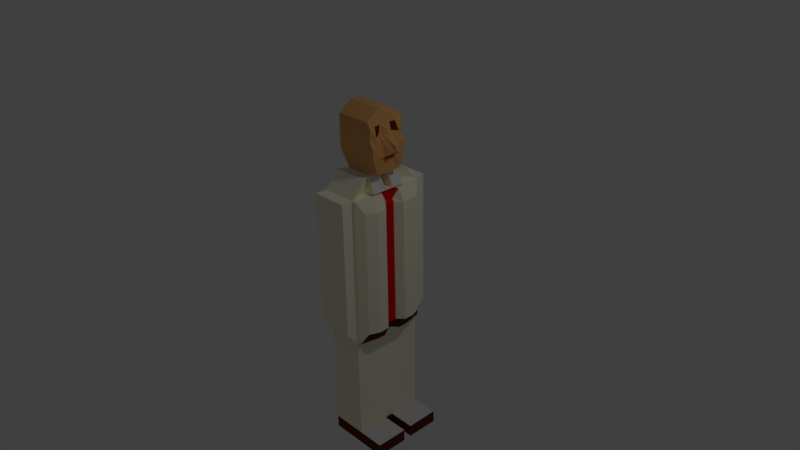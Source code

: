 # Source: scientific.blend  (saved by Blender 2.77.0; exported with 4.5.12 LTS)
import bpy
from mathutils import Matrix  # noqa: F401  (used for matrix-valued properties, if any)

bpy.ops.wm.read_factory_settings(use_empty=True)
scene = bpy.context.scene
scene.name = 'Scene'

# ---- collections
col_collection_1 = bpy.data.collections.new('Collection 1'); scene.collection.children.link(col_collection_1)

# ---- materials (node trees are filled in below, after node groups)
mat_material = bpy.data.materials.new('Material')
mat_material.alpha_threshold = 0.0
mat_material.roughness = 0.5
mat_material.line_color = (0.0, 0.0, 0.0, 1.0)
mat_white = bpy.data.materials.new('White')
mat_white.alpha_threshold = 0.0
mat_white.roughness = 0.5
mat_skin = bpy.data.materials.new('SKin')
mat_skin.alpha_threshold = 0.0
mat_skin.diffuse_color = (0.7991, 0.402, 0.1413, 1.0)
mat_skin.roughness = 0.5
mat_shirt = bpy.data.materials.new('Shirt')
mat_shirt.alpha_threshold = 0.0
mat_shirt.diffuse_color = (0.7991, 0.007499, 0.006049, 1.0)
mat_shirt.roughness = 0.5
mat_shoes = bpy.data.materials.new('Shoes')
mat_shoes.alpha_threshold = 0.0
mat_shoes.diffuse_color = (0.1248, 0.02519, 0.001214, 1.0)
mat_shoes.roughness = 0.5

# ---- material node trees
mat_white.use_nodes = True; mat_white.node_tree.nodes.clear()
_N = mat_white.node_tree.nodes; _L = mat_white.node_tree.links
n0 = _N.new('ShaderNodeOutputMaterial'); n0.name = 'Material Output'; n0.location = (300, 300)
n1 = _N.new('ShaderNodeBsdfDiffuse'); n1.name = 'Diffuse BSDF'; n1.location = (10, 300)
n1.inputs[0].default_value = (1.0, 0.9513, 0.7428, 1.0)
_L.new(n1.outputs[0], n0.inputs[0])
n0.is_active_output = True
mat_skin.use_nodes = True; mat_skin.node_tree.nodes.clear()
_N = mat_skin.node_tree.nodes; _L = mat_skin.node_tree.links
n0 = _N.new('ShaderNodeOutputMaterial'); n0.name = 'Material Output'; n0.location = (300, 300)
n1 = _N.new('ShaderNodeBsdfDiffuse'); n1.name = 'Diffuse BSDF'; n1.location = (10, 300)
n1.inputs[0].default_value = (0.8, 0.4033, 0.1422, 1.0)
_L.new(n1.outputs[0], n0.inputs[0])
n0.is_active_output = True
mat_shirt.use_nodes = True; mat_shirt.node_tree.nodes.clear()
_N = mat_shirt.node_tree.nodes; _L = mat_shirt.node_tree.links
n0 = _N.new('ShaderNodeOutputMaterial'); n0.name = 'Material Output'; n0.location = (300, 300)
n1 = _N.new('ShaderNodeBsdfDiffuse'); n1.name = 'Diffuse BSDF'; n1.location = (10, 300)
n1.inputs[0].default_value = (0.8, 0.007711, 0.006263, 1.0)
_L.new(n1.outputs[0], n0.inputs[0])
n0.is_active_output = True
mat_shoes.use_nodes = True; mat_shoes.node_tree.nodes.clear()
_N = mat_shoes.node_tree.nodes; _L = mat_shoes.node_tree.links
n0 = _N.new('ShaderNodeOutputMaterial'); n0.name = 'Material Output'; n0.location = (300, 300)
n1 = _N.new('ShaderNodeBsdfDiffuse'); n1.name = 'Diffuse BSDF'; n1.location = (10, 300)
n1.inputs[0].default_value = (0.1237, 0.02535, 0.001192, 1.0)
_L.new(n1.outputs[0], n0.inputs[0])
n0.is_active_output = True

# ---- world
world_world = bpy.data.worlds.new('World'); scene.world = world_world
world_world.color = (0.05088, 0.05088, 0.05088)
world_world.use_sun_shadow = False
world_world.sun_shadow_jitter_overblur = 0.0
world_world.cycles.sampling_method = 'MANUAL'

# ---- cameras
cam_camera = bpy.data.cameras.new('Camera')
cam_camera.clip_end = 100.0
cam_camera.lens = 35.0
cam_camera.sensor_width = 32.0
cam_camera.sensor_height = 18.0
cam_camera.ortho_scale = 7.314
cam_camera.dof.focus_distance = 0.0

# ---- lights
light_lamp = bpy.data.lights.new('Lamp', 'POINT')
light_lamp.transmission_factor = 0.0
light_lamp.cutoff_distance = 30.0
light_lamp.energy = 100.0
light_lamp.shadow_buffer_clip_start = 1.001
light_lamp.shadow_soft_size = 0.1
light_lamp.shadow_maximum_resolution = 0.006
light_lamp.use_absolute_resolution = True

# ---- meshes
me_cube = bpy.data.meshes.new('Cube')
me_cube.from_pydata([(0.3749, 0.4204, -0.8455), (0.341, 0.05545, -0.8477), (-0.3413, 0.04953, -0.7021), (-0.3413, 0.5127, -0.6976), (0.3749, 0.4204, 0.8455), (-0.2706, 0.05035, 0.9973), (-0.3413, 0.04953, 0.6932), (-0.3413, 0.5127, 0.6976), (0.2866, 0.4978, -1.0), (-0.3017, 0.4978, -1.0), (0.2577, 0.04589, -1.001), (-0.3017, 0.04953, -1.004), (0.2866, 0.4978, 1.0), (-0.3017, 0.4978, 1.0), (0.3062, 0.06265, 0.8747), (-0.3047, 0.05164, 0.9993), (0.2391, 0.4978, -1.0), (-0.2563, 0.4978, -1.0), (0.153, 0.04953, -1.004), (-0.2563, 0.04953, -1.004), (0.2391, 0.4978, 1.0), (-0.2563, 0.4978, 1.0), (0.3138, 0.04613, 0.9955), (-0.2706, 0.05035, 1.227), (0.4343, 0.2799, -0.8455), (-0.3413, 0.3181, -0.6976), (0.4343, 0.2799, 0.8455), (-0.3413, 0.3181, 0.6976), (0.3459, 0.24, 1.0), (-0.3006, 0.2407, 1.0), (0.3459, 0.24, -1.0), (-0.3017, 0.24, -1.0), (0.153, 0.24, -1.0), (-0.2563, 0.24, -1.0), (0.153, 0.24, 1.0), (-0.2563, 0.24, 1.0), (0.2391, 0.6576, -0.8302), (-0.2563, 0.6576, -0.8302), (0.2391, 0.6576, 1.0), (-0.2563, 0.6576, 1.0), (0.2391, 0.4978, -2.452), (-0.2563, 0.4978, -2.452), (0.2391, 0.04953, -2.456), (-0.2563, 0.04953, -2.456), (0.2391, 0.24, -2.452), (-0.2563, 0.24, -2.452), (0.2391, 0.3101, 1.221), (-0.2563, 0.3101, 1.221), (0.1313, 0.04612, 1.213), (0.1735, 0.1739, 1.22), (-0.1906, 0.1739, 1.22), (0.3277, 0.24, 1.025), (0.1963, 0.04612, 1.027), (-0.2634, 0.0495, 1.468), (0.2391, 0.24, 1.468), (-0.2563, 0.24, 1.468), (-0.2563, 0.04953, 1.592), (0.2391, 0.24, 1.596), (-0.2563, 0.24, 1.596), (0.3749, -0.4394, -0.8544), (-0.2563, 0.04953, 1.776), (0.2391, 0.24, 1.781), (-0.2563, 0.24, 1.781), (0.2426, 0.04953, 2.046), (-0.2563, 0.04953, 2.046), (-0.2563, 0.24, 1.922), (0.3363, 0.19, 1.294), (0.3335, 0.04953, 1.257), (0.3363, 0.2391, 1.467), (0.388, 0.08561, 1.49), (0.3353, 0.24, 1.6), (0.3508, 0.08561, 1.602), (0.3005, 0.24, 1.839), (0.2716, 0.06111, 1.852), (0.2427, 0.24, 1.922), (-0.3413, -0.5318, -0.7065), (0.3749, -0.4394, 0.8367), (0.4311, 0.1294, 0.8411), (-0.3413, -0.5318, 0.6888), (0.2866, -0.5169, -1.009), (-0.3017, -0.5169, -1.009), (0.2866, -0.5169, 0.9911), (-0.3017, -0.5169, 0.9911), (0.2391, -0.5169, -1.009), (-0.2563, -0.5169, -1.009), (0.2391, -0.5169, 0.9911), (-0.2563, -0.5169, 0.9911), (0.4343, -0.299, -0.8544), (-0.3413, -0.3372, -0.7065), (0.4343, -0.299, 0.8367), (-0.3413, -0.3372, 0.6888), (0.3459, -0.2591, 0.9911), (-0.3006, -0.2584, 0.9911), (0.3459, -0.2591, -1.009), (-0.3017, -0.2591, -1.009), (0.153, -0.2591, -1.009), (-0.2563, -0.2591, -1.009), (0.153, -0.2591, 0.9911), (-0.2563, -0.2591, 0.9911), (0.2391, -0.6767, -0.8391), (-0.2563, -0.6767, -0.8391), (0.2391, -0.6767, 0.9911), (-0.2563, -0.6767, 0.9911), (0.2391, -0.5169, -2.461), (-0.2563, -0.5169, -2.461), (0.2391, -0.2591, -2.461), (-0.2563, -0.2591, -2.461), (0.2391, -0.3291, 1.212), (-0.2563, -0.3291, 1.212), (0.1735, -0.1929, 1.213), (-0.1906, -0.1929, 1.213), (0.3277, -0.2591, 1.023), (0.2391, -0.2591, 1.459), (-0.2563, -0.2591, 1.459), (0.2391, -0.2591, 1.587), (-0.2563, -0.2591, 1.587), (0.2391, -0.2591, 1.772), (-0.2563, -0.2591, 1.772), (-0.2563, -0.2591, 1.913), (0.3363, -0.2086, 1.288), (0.3363, -0.2581, 1.459), (0.3353, -0.2591, 1.592), (0.2955, -0.2591, 1.832), (0.2427, -0.2591, 1.913), (-0.2563, -0.2591, 0.9911), (0.4326, -0.1604, 0.839), (-0.3017, -0.0687, -1.007), (-0.3413, -0.1057, -0.7042), (0.4326, -0.1566, -0.8509), (0.2576, -0.06514, -1.003), (0.2391, -0.0687, -2.458), (-0.2563, -0.0687, -2.458), (0.153, -0.0687, -1.007), (-0.26, -0.06871, 1.464), (-0.2563, -0.0687, 1.774), (0.3836, -0.117, 1.489), (0.2716, -0.09247, 1.85), (-0.2563, -0.0687, 2.044), (-0.2563, -0.0687, 1.589), (0.3448, -0.1343, 0.9942), (0.1313, -0.06529, 1.211), (-0.2638, -0.06827, 1.22), (-0.3413, -0.1057, 0.6911), (-0.2638, -0.06827, 0.9944), (-0.3028, -0.06725, 0.9954), (-0.2563, -0.0687, -1.007), (0.3138, -0.0646, 0.9936), (0.1985, -0.06529, 1.027), (0.3338, -0.0687, 1.255), (0.3457, -0.117, 1.598), (0.2427, -0.0687, 2.044), (0.4311, 0.1366, -0.8478), (0.3459, 0.1269, -1.004), (0.3438, 0.1339, 0.997), (0.153, 0.04029, 0.9956), (0.3409, 0.04824, 0.8412), (0.153, -0.0687, 0.9935), (0.3459, -0.1429, -1.007), (0.3425, -0.07862, -0.8508), (0.3426, -0.08241, 0.8388), (0.3066, -0.05379, 0.8734), (0.2391, 0.4997, -2.624), (-0.2563, 0.4997, -2.624), (0.2391, 0.05136, -2.628), (-0.2563, 0.05136, -2.628), (0.2391, 0.2419, -2.624), (-0.2563, 0.2419, -2.624), (0.2391, -0.5151, -2.633), (-0.2563, -0.5151, -2.633), (0.2391, -0.2572, -2.633), (-0.2563, -0.2572, -2.633), (0.2391, -0.06687, -2.63), (-0.2563, -0.06687, -2.63), (0.612, -0.06687, -2.63), (0.612, -0.0687, -2.458), (0.612, 0.24, -2.452), (0.612, 0.4978, -2.452), (0.612, 0.04953, -2.456), (0.612, -0.2591, -2.461), (0.612, -0.2572, -2.633), (0.612, -0.5169, -2.461), (0.612, 0.4997, -2.624), (0.612, 0.2419, -2.624), (0.612, 0.05136, -2.628), (0.612, -0.5151, -2.633), (0.3277, 0.04953, 1.024), (0.2391, 0.04953, 1.216), (0.2391, -0.0687, 1.214), (0.3277, -0.0687, 1.024), (0.4727, 0.01083, 1.558), (0.4564, 0.0108, 1.542), (0.4723, 0.01024, 1.621), (0.4583, -0.03022, 1.54), (0.4753, -0.03078, 1.62), (0.4744, -0.03019, 1.556), (0.3346, 0.1628, 1.613), (0.2885, 0.1387, 1.856), (0.276, 0.08511, 1.74), (0.2813, 0.24, 1.695), (0.3084, -0.01432, 1.792), (0.2785, -0.2591, 1.69), (0.2798, 0.04811, 1.751), (0.2857, -0.1816, 1.852), (0.3349, -0.188, 1.607), (0.2813, -0.1165, 1.738), (0.4741, 0.01054, 1.594), (0.4742, -0.01026, 1.625), (0.4743, -0.009677, 1.561), (0.4758, -0.03048, 1.593), (0.4205, 0.0454, 1.586), (0.4205, -0.07556, 1.572), (0.2811, -0.07371, 1.749), (0.3697, -0.0155, 1.701), (0.3656, -0.07677, 1.643), (0.476, -0.009968, 1.598), (0.3638, 0.04435, 1.65), (0.3163, -0.188, 1.725), (0.3231, 0.1628, 1.731), (0.3363, 0.1448, 1.263), (0.3487, 0.1628, 1.477), (0.3577, 0.06757, 1.467), (0.3363, 0.1935, 1.345), (0.3884, -0.01568, 1.491), (0.3363, -0.2125, 1.338), (0.3334, -0.009583, 1.252), (0.3488, -0.188, 1.474), (0.3363, -0.1639, 1.258), (0.3542, -0.09283, 1.466), (0.3568, -0.01263, 1.468), (0.3429, -0.1657, 1.358), (0.3439, 0.1447, 1.361), (0.3334, 0.01998, 1.253), (0.3331, -0.08076, 1.424), (0.336, 0.05855, 1.425), (0.3335, -0.03914, 1.251), (0.3537, -0.05273, 1.467), (0.3547, 0.02747, 1.467), (0.3353, -0.01111, 1.426), (0.3362, 0.02372, 1.426), (0.3351, -0.04594, 1.426), (0.3286, -0.07837, 1.39), (0.3302, -0.0108, 1.391), (0.331, 0.05676, 1.391), (0.331, 0.02298, 1.391), (0.33, -0.04459, 1.39)], [], [(31, 11, 2, 25), (29, 27, 6, 15), (24, 26, 77, 151), (86, 102, 101, 85), (25, 27, 7, 3), (13, 9, 3, 7), (4, 0, 8, 12), (21, 17, 9, 13), (81, 85, 83, 79), (85, 107, 108, 86), (110, 98, 124), (24, 151, 152, 30), (33, 19, 11, 31), (30, 152, 18, 32), (160, 14, 22, 146), (28, 34, 154, 153), (20, 21, 47, 46), (157, 132, 18, 152), (145, 126, 11, 19), (12, 8, 16, 20), (21, 20, 38, 39), (21, 35, 50, 47), (12, 20, 34, 28), (19, 33, 45, 43), (8, 30, 32, 16), (17, 33, 31, 9), (0, 24, 30, 8), (21, 13, 29, 35), (4, 12, 28, 26), (2, 6, 27, 25), (0, 4, 26, 24), (13, 7, 27, 29), (9, 31, 25, 3), (38, 36, 37, 39), (20, 16, 36, 38), (16, 17, 37, 36), (17, 21, 39, 37), (103, 104, 168, 167), (42, 130, 171, 163), (17, 16, 40, 41), (16, 32, 44, 40), (32, 18, 42, 44), (33, 17, 41, 45), (50, 35, 5, 23), (46, 47, 50, 49), (34, 49, 51), (34, 20, 46, 49), (158, 129, 10, 1), (154, 34, 51, 185), (55, 50, 23, 53), (49, 186, 185, 51), (54, 55, 58, 57), (159, 155, 14, 160), (49, 50, 55, 54), (86, 82, 80, 84), (58, 56, 60, 62), (186, 49, 66, 218, 67), (55, 53, 56, 58), (76, 81, 79, 59), (82, 78, 75, 80), (88, 75, 78, 90), (57, 58, 62, 61), (158, 1, 155, 159), (74, 65, 64, 63), (61, 62, 65, 74), (62, 60, 64, 65), (230, 221, 68, 219), (69, 219, 68, 70, 195, 71), (217, 198, 72, 196), (73, 196, 72, 74, 63), (57, 61, 72, 198, 70), (54, 57, 70, 68), (49, 54, 68, 221, 66), (61, 74, 72), (144, 15, 6, 142), (126, 127, 2, 11), (86, 108, 110, 98), (81, 91, 97, 85), (145, 131, 106, 96), (79, 83, 95, 93), (84, 80, 94, 96), (59, 79, 93, 87), (86, 98, 92, 82), (76, 89, 91, 81), (127, 88, 90, 142), (59, 87, 89, 76), (82, 92, 90, 78), (80, 75, 88, 94), (101, 102, 100, 99), (85, 101, 99, 83), (83, 99, 100, 84), (84, 100, 102, 86), (45, 41, 162, 166), (169, 171, 173, 179), (84, 104, 103, 83), (83, 103, 105, 95), (132, 130, 42, 18), (96, 106, 104, 84), (107, 109, 110, 108), (97, 111, 109), (97, 109, 107, 85), (156, 188, 111, 97), (140, 147, 52, 48), (112, 114, 115, 113), (109, 112, 113, 110), (138, 134, 60, 56), (187, 148, 226, 119, 109), (133, 138, 56, 53), (114, 116, 117, 115), (150, 63, 64, 137), (116, 123, 118, 117), (134, 137, 64, 60), (229, 225, 120, 223), (135, 149, 203, 121, 120, 225), (216, 202, 122, 200), (136, 150, 123, 122, 202), (114, 121, 200, 122, 116), (112, 120, 121, 114), (109, 119, 223, 120, 112), (116, 122, 123), (26, 28, 153, 77), (133, 53, 23, 141), (141, 23, 5, 143), (143, 144, 92, 98), (5, 35, 29, 15), (5, 15, 144, 143), (110, 141, 143, 98), (113, 133, 141, 110), (73, 63, 150, 136, 199), (69, 71, 209, 189, 190), (215, 201, 191, 205), (228, 222, 135, 227, 235), (117, 118, 137, 134), (123, 150, 137, 118), (113, 115, 138, 133), (186, 67, 231, 224, 234, 148, 187), (115, 117, 134, 138), (109, 111, 188, 187), (154, 185, 188, 156), (95, 105, 130, 132), (130, 105, 178, 174), (2, 127, 142, 6), (19, 43, 131, 145), (94, 88, 127, 126), (92, 144, 142, 90), (87, 128, 125, 89), (89, 125, 139, 91), (87, 93, 157, 128), (96, 94, 126, 145), (93, 95, 132, 157), (91, 139, 156, 97), (1, 10, 152, 151), (22, 14, 153, 154), (14, 155, 77, 153), (155, 1, 151, 77), (146, 22, 154, 156), (10, 129, 157, 152), (158, 159, 125, 128), (159, 160, 139, 125), (129, 158, 128, 157), (160, 146, 156, 139), (165, 163, 164, 166), (161, 165, 166, 162), (171, 172, 164, 163), (167, 168, 170, 169), (169, 170, 172, 171), (41, 40, 161, 162), (103, 167, 184, 180), (131, 43, 164, 172), (40, 44, 175, 176), (106, 131, 172, 170), (43, 45, 166, 164), (104, 106, 170, 168), (174, 178, 179, 173), (176, 175, 182, 181), (175, 177, 183, 182), (178, 180, 184, 179), (161, 40, 176, 181), (163, 165, 182, 183), (44, 42, 177, 175), (42, 163, 183, 177), (105, 103, 180, 178), (171, 130, 174, 173), (167, 169, 179, 184), (165, 161, 181, 182), (48, 52, 185, 186), (140, 48, 186, 187), (52, 147, 188, 185), (147, 140, 187, 188), (214, 206, 193, 208), (190, 189, 207, 194, 192), (213, 210, 194, 208), (135, 222, 69, 190, 192), (149, 135, 192, 194, 210), (212, 211, 193, 206), (201, 212, 206, 191), (73, 199, 212, 201), (199, 136, 211, 212), (211, 213, 208, 193), (136, 204, 213, 211), (204, 149, 210, 213), (207, 214, 208, 194), (189, 205, 214, 207), (205, 191, 206, 214), (209, 215, 205, 189), (71, 197, 215, 209), (197, 73, 201, 215), (203, 216, 200, 121), (149, 204, 216, 203), (204, 136, 202, 216), (197, 217, 196, 73), (71, 195, 217, 197), (195, 70, 198, 217), (239, 235, 227, 232), (238, 236, 228, 237), (220, 69, 222, 228, 236), (226, 229, 223, 119), (148, 240, 232, 227, 229, 226), (227, 135, 225, 229), (220, 230, 219, 69), (67, 218, 230, 220, 233, 242), (218, 66, 221, 230), (243, 238, 237, 241), (242, 233, 238, 243), (233, 220, 236, 238), (244, 239, 232, 240), (241, 237, 239, 244), (237, 228, 235, 239), (224, 241, 244, 234), (234, 244, 240, 148), (67, 242, 243, 231), (231, 243, 241, 224)])
me_cube.polygons.foreach_set('material_index', [1, 1, 1, 1, 1, 1, 1, 1, 1, 1, 1, 4, 0, 4, 3, 1, 1, 4, 0, 1, 1, 1, 1, 1, 4, 0, 4, 1, 1, 1, 1, 1, 1, 1, 1, 2, 1, 4, 4, 1, 1, 1, 1, 1, 0, 1, 1, 4, 1, 2, 0, 2, 3, 2, 1, 2, 2, 2, 1, 1, 1, 2, 3, 2, 2, 2, 2, 2, 2, 2, 2, 2, 2, 2, 1, 1, 1, 1, 1, 4, 0, 4, 1, 1, 1, 1, 1, 1, 1, 1, 2, 1, 4, 4, 1, 1, 1, 1, 0, 1, 1, 1, 2, 2, 2, 2, 2, 2, 2, 2, 2, 2, 2, 2, 2, 2, 2, 2, 2, 2, 1, 2, 1, 1, 1, 1, 1, 2, 2, 2, 2, 2, 2, 2, 2, 2, 2, 0, 2, 1, 0, 1, 1, 1, 1, 1, 1, 4, 0, 4, 1, 4, 3, 1, 1, 3, 0, 1, 1, 4, 3, 4, 4, 4, 4, 4, 4, 4, 4, 0, 4, 4, 4, 4, 4, 4, 4, 4, 4, 0, 4, 0, 4, 4, 4, 1, 2, 1, 1, 2, 2, 2, 2, 2, 2, 2, 2, 2, 2, 2, 2, 2, 2, 2, 2, 2, 2, 2, 2, 4, 4, 2, 2, 3, 3, 2, 2, 2, 2, 2, 2, 2, 2, 2, 3, 2, 2, 3, 2, 2, 2, 2])
me_cube.materials.append(mat_material)
me_cube.materials.append(mat_white)
me_cube.materials.append(mat_skin)
me_cube.materials.append(mat_shirt)
me_cube.materials.append(mat_shoes)
me_cube.materials.append(None)
me_cube.use_remesh_preserve_volume = False
me_cube.use_remesh_preserve_attributes = False
me_cube.use_mirror_vertex_groups = False
me_cube.update()

# ---- objects
ob_cube = bpy.data.objects.new('Cube', me_cube)
ob_lamp = bpy.data.objects.new('Lamp', light_lamp)
ob_camera = bpy.data.objects.new('Camera', cam_camera)

# ---- transforms, parenting, visibility, modifiers, constraints
ob_cube.location = (0.0, 0.0, 0.0)
ob_cube.lock_rotations_4d = False
ob_cube.empty_display_type = 'ARROWS'
ob_cube.lineart.crease_threshold = 0.0
ob_lamp.location = (4.076, 1.005, 5.904)
ob_lamp.rotation_euler = (0.6503, 0.05522, 1.866)
ob_lamp.lock_rotations_4d = False
ob_lamp.empty_display_type = 'ARROWS'
ob_lamp.color = (0.0, 0.0, 0.0, 0.0)
ob_lamp.lineart.crease_threshold = 0.0
ob_camera.location = (7.481, -6.508, 5.344)
ob_camera.rotation_euler = (1.109, 0.01082, 0.8149)
ob_camera.lock_rotations_4d = False
ob_camera.empty_display_type = 'ARROWS'
ob_camera.color = (0.0, 0.0, 0.0, 0.0)
ob_camera.display_type = 'WIRE'
ob_camera.lineart.crease_threshold = 0.0

# ---- collection membership
col_collection_1.objects.link(ob_cube)
col_collection_1.objects.link(ob_lamp)
col_collection_1.objects.link(ob_camera)

# ---- scene / render settings (as saved in the file)
scene.camera = ob_camera
scene.frame_start = 1; scene.frame_end = 250; scene.frame_set(0)
scene.render.engine = 'CYCLES'
scene.render.resolution_percentage = 50
scene.render.dither_intensity = 0.0
scene.cycles.use_denoising = False
scene.cycles.samples = 128
scene.cycles.sampling_pattern = 'TABULATED_SOBOL'
scene.cycles.light_sampling_threshold = 0.0
scene.cycles.use_adaptive_sampling = False
scene.cycles.use_light_tree = False
scene.cycles.blur_glossy = 0.0
scene.cycles.sample_clamp_indirect = 0.0
scene.view_settings.view_transform = 'Standard'
bpy.context.view_layer.update()
